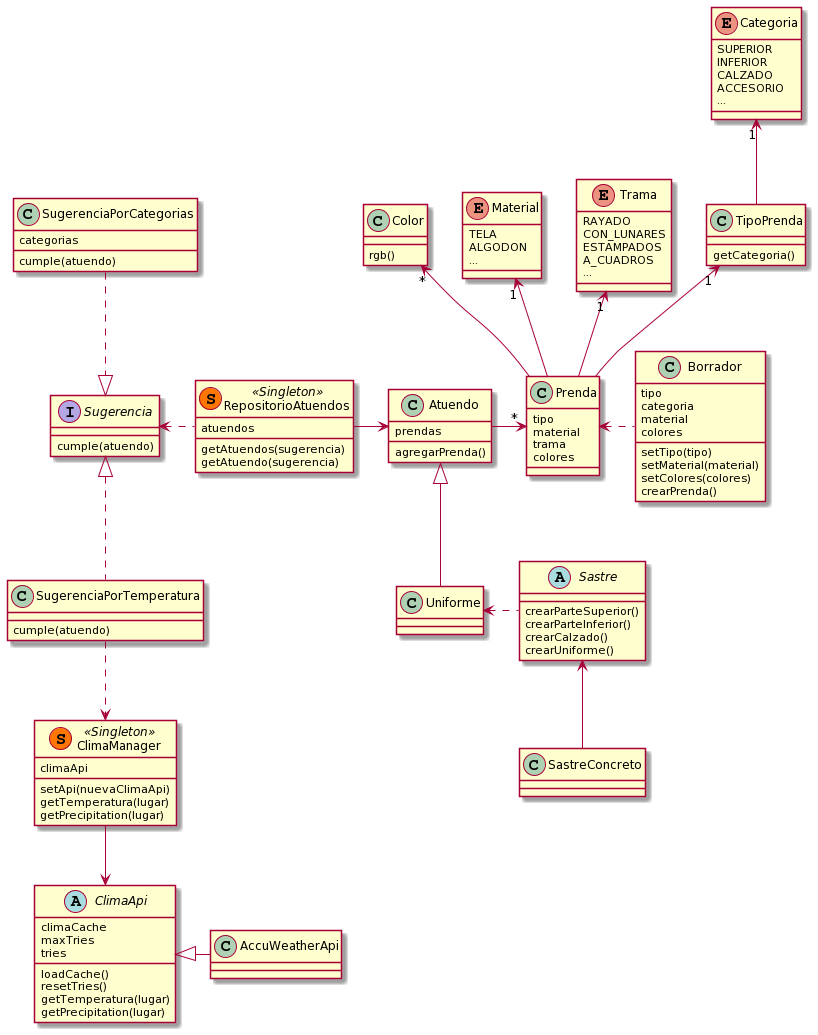

The diagram above was rendered by PlantUML. Its source (embedded in the PNG):
@startuml
enum Categoria{
  SUPERIOR
  INFERIOR
  CALZADO
  ACCESORIO
  ...
}

enum Material {
    TELA
    ALGODON
    ...
}

enum Trama{
    RAYADO
    CON_LUNARES
    ESTAMPADOS
    A_CUADROS
    ...
}

class TipoPrenda{
  getCategoria()
}


class Color {
  rgb()
}



class Prenda {
  tipo
  material
  trama
  colores
}

class Atuendo {
  prendas
  agregarPrenda()
}

class Borrador{
    tipo
    categoria
    material
    colores
    setTipo(tipo)
    setMaterial(material)
    setColores(colores)
    crearPrenda()
}



class Uniforme{
    
}

abstract class Sastre{
    crearParteSuperior()
    crearParteInferior()
    crearCalzado()
    crearUniforme()
}

class SastreConcreto{

}



class RepositorioAtuendos << (S,#FF7700) Singleton >>{
    atuendos
    
    getAtuendos(sugerencia)
    getAtuendo(sugerencia)
}

interface Sugerencia{
    cumple(atuendo)
}

class SugerenciaPorTemperatura{
    cumple(atuendo)
}

class SugerenciaPorCategorias{
    categorias
    cumple(atuendo)
}



class ClimaManager << (S,#FF7700) Singleton >>{
    climaApi
    setApi(nuevaClimaApi)
    getTemperatura(lugar)
    getPrecipitation(lugar)
}

abstract class ClimaApi{
    climaCache
    maxTries
    tries
    
    loadCache()
    resetTries()
    getTemperatura(lugar)
    getPrecipitation(lugar)
}



Atuendo -> "*" Prenda
Borrador .left.> Prenda

Prenda -up-> "1" TipoPrenda
Prenda -up-> "1" Trama
Prenda -up-> "1" Material
Prenda -up-> "*" Color
TipoPrenda -up-> "1" Categoria

Uniforme -up-|> Atuendo
Sastre .left.> Uniforme
SastreConcreto -up-> Sastre

RepositorioAtuendos -right-> Atuendo
RepositorioAtuendos .left.> Sugerencia
SugerenciaPorTemperatura .up.|> Sugerencia
SugerenciaPorCategorias .down.|> Sugerencia


SugerenciaPorTemperatura .down.> ClimaManager
ClimaManager -down-> ClimaApi
AccuWeatherApi -left-|> ClimaApi
@enduml